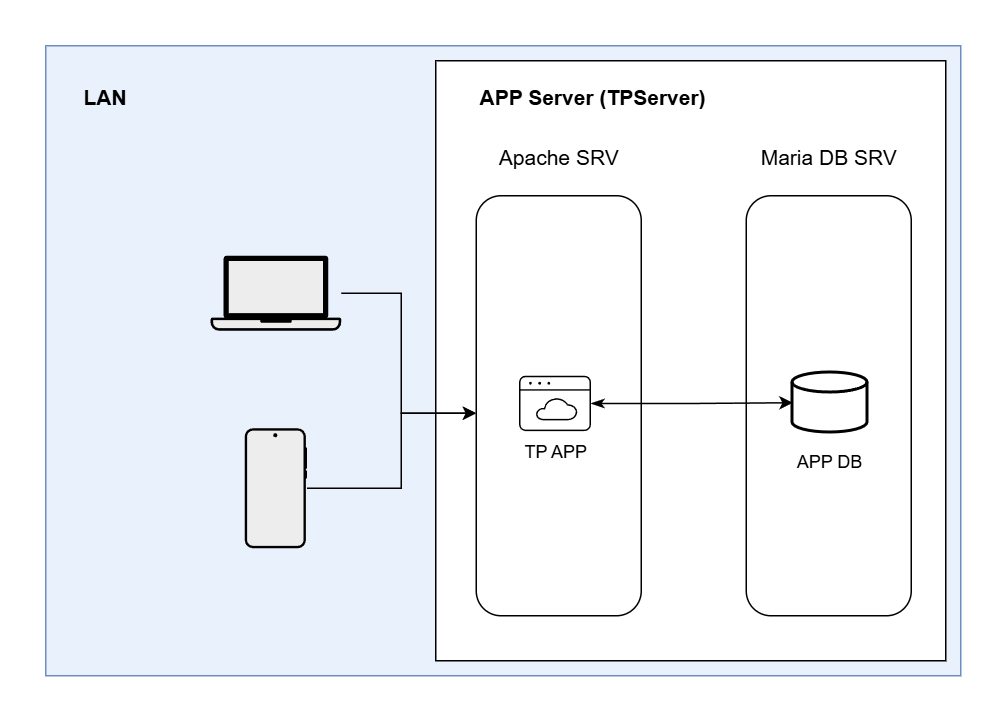

The diagram above was exported from draw.io. Its source (the exported page's mxGraphModel, read from the mxfile embedded in the PNG):
<mxGraphModel dx="2066" dy="1103" grid="1" gridSize="10" guides="1" tooltips="1" connect="1" arrows="1" fold="1" page="1" pageScale="1" pageWidth="850" pageHeight="1100" math="0" shadow="0">
  <root>
    <mxCell id="0" />
    <mxCell id="1" parent="0" />
    <mxCell id="c8G2dM0OGpSfnj7N_Yv3-2" value="" style="rounded=0;whiteSpace=wrap;html=1;fillColor=#E9F1FC;strokeColor=#6c8ebf;" vertex="1" parent="1">
      <mxGeometry x="60" y="60" width="610" height="420" as="geometry" />
    </mxCell>
    <mxCell id="c8G2dM0OGpSfnj7N_Yv3-3" value="" style="rounded=0;whiteSpace=wrap;html=1;" vertex="1" parent="1">
      <mxGeometry x="320" y="70" width="340" height="400" as="geometry" />
    </mxCell>
    <mxCell id="c8G2dM0OGpSfnj7N_Yv3-8" value="&lt;font style=&quot;font-size: 14px;&quot;&gt;&lt;b&gt;LAN&lt;/b&gt;&lt;/font&gt;" style="text;html=1;whiteSpace=wrap;align=center;verticalAlign=middle;rounded=0;" vertex="1" parent="1">
      <mxGeometry x="70" y="80" width="60" height="30" as="geometry" />
    </mxCell>
    <mxCell id="c8G2dM0OGpSfnj7N_Yv3-28" style="edgeStyle=orthogonalEdgeStyle;rounded=0;orthogonalLoop=1;jettySize=auto;html=1;" edge="1" parent="1" source="c8G2dM0OGpSfnj7N_Yv3-12" target="c8G2dM0OGpSfnj7N_Yv3-17">
      <mxGeometry relative="1" as="geometry">
        <Array as="points">
          <mxPoint x="297" y="225" />
          <mxPoint x="297" y="305" />
        </Array>
      </mxGeometry>
    </mxCell>
    <mxCell id="c8G2dM0OGpSfnj7N_Yv3-12" value="" style="shape=mxgraph.networks2.icon;aspect=fixed;fillColor=#EDEDED;strokeColor=#000000;gradientColor=#5B6163;network2IconShadow=1;network2bgFillColor=none;labelPosition=center;verticalLabelPosition=bottom;align=center;verticalAlign=top;network2Icon=mxgraph.networks2.laptop;network2IconW=1;network2IconH=0.5734;" vertex="1" parent="1">
      <mxGeometry x="169.82999999999998" y="200" width="87.2" height="50" as="geometry" />
    </mxCell>
    <mxCell id="c8G2dM0OGpSfnj7N_Yv3-29" style="edgeStyle=orthogonalEdgeStyle;rounded=0;orthogonalLoop=1;jettySize=auto;html=1;" edge="1" parent="1" source="c8G2dM0OGpSfnj7N_Yv3-13" target="c8G2dM0OGpSfnj7N_Yv3-17">
      <mxGeometry relative="1" as="geometry">
        <Array as="points">
          <mxPoint x="297" y="355" />
          <mxPoint x="297" y="305" />
        </Array>
      </mxGeometry>
    </mxCell>
    <mxCell id="c8G2dM0OGpSfnj7N_Yv3-13" value="" style="shape=mxgraph.networks2.icon;aspect=fixed;fillColor=#EDEDED;strokeColor=#000000;gradientColor=#5B6163;network2IconShadow=1;network2bgFillColor=none;labelPosition=center;verticalLabelPosition=bottom;align=center;verticalAlign=top;network2Icon=mxgraph.networks2.mobile_phone;network2IconXOffset=0.0049;network2IconW=0.5297;network2IconH=1.02;" vertex="1" parent="1">
      <mxGeometry x="192.65" y="315" width="41.55" height="80" as="geometry" />
    </mxCell>
    <mxCell id="c8G2dM0OGpSfnj7N_Yv3-15" value="&lt;font style=&quot;font-size: 14px;&quot;&gt;&lt;b&gt;APP Server (TPServer)&amp;nbsp;&lt;/b&gt;&lt;/font&gt;" style="text;html=1;whiteSpace=wrap;align=center;verticalAlign=middle;rounded=0;" vertex="1" parent="1">
      <mxGeometry x="347" y="80" width="160" height="30" as="geometry" />
    </mxCell>
    <mxCell id="c8G2dM0OGpSfnj7N_Yv3-17" value="" style="rounded=1;whiteSpace=wrap;html=1;" vertex="1" parent="1">
      <mxGeometry x="347" y="160" width="110" height="280" as="geometry" />
    </mxCell>
    <mxCell id="c8G2dM0OGpSfnj7N_Yv3-14" value="TP APP" style="sketch=0;verticalLabelPosition=bottom;sketch=0;aspect=fixed;html=1;verticalAlign=top;strokeColor=none;fillColor=#000000;align=center;outlineConnect=0;pointerEvents=1;shape=mxgraph.citrix2.web_saas_apps;" vertex="1" parent="1">
      <mxGeometry x="375.5" y="279.99" width="48" height="36.91" as="geometry" />
    </mxCell>
    <mxCell id="c8G2dM0OGpSfnj7N_Yv3-21" value="" style="rounded=1;whiteSpace=wrap;html=1;" vertex="1" parent="1">
      <mxGeometry x="527" y="160" width="110" height="280" as="geometry" />
    </mxCell>
    <mxCell id="c8G2dM0OGpSfnj7N_Yv3-20" value="" style="strokeWidth=2;html=1;shape=mxgraph.flowchart.database;whiteSpace=wrap;" vertex="1" parent="1">
      <mxGeometry x="558" y="277.99" width="50" height="40.01" as="geometry" />
    </mxCell>
    <mxCell id="c8G2dM0OGpSfnj7N_Yv3-23" value="&lt;font style=&quot;font-size: 14px;&quot;&gt;Apache SRV&lt;/font&gt;" style="text;html=1;whiteSpace=wrap;align=center;verticalAlign=middle;rounded=0;" vertex="1" parent="1">
      <mxGeometry x="359.5" y="120" width="85" height="30" as="geometry" />
    </mxCell>
    <mxCell id="c8G2dM0OGpSfnj7N_Yv3-24" value="APP DB" style="text;html=1;whiteSpace=wrap;strokeColor=none;fillColor=none;align=center;verticalAlign=middle;rounded=0;" vertex="1" parent="1">
      <mxGeometry x="553" y="323" width="60" height="30" as="geometry" />
    </mxCell>
    <mxCell id="c8G2dM0OGpSfnj7N_Yv3-25" value="&lt;font style=&quot;font-size: 14px;&quot;&gt;Maria DB SRV&lt;/font&gt;" style="text;html=1;whiteSpace=wrap;align=center;verticalAlign=middle;rounded=0;" vertex="1" parent="1">
      <mxGeometry x="534.5" y="120" width="95" height="30" as="geometry" />
    </mxCell>
    <mxCell id="c8G2dM0OGpSfnj7N_Yv3-27" style="edgeStyle=orthogonalEdgeStyle;rounded=0;orthogonalLoop=1;jettySize=auto;html=1;entryX=0;entryY=0.5;entryDx=0;entryDy=0;entryPerimeter=0;strokeColor=default;startArrow=classicThin;startFill=1;" edge="1" parent="1" source="c8G2dM0OGpSfnj7N_Yv3-14" target="c8G2dM0OGpSfnj7N_Yv3-20">
      <mxGeometry relative="1" as="geometry" />
    </mxCell>
  </root>
</mxGraphModel>